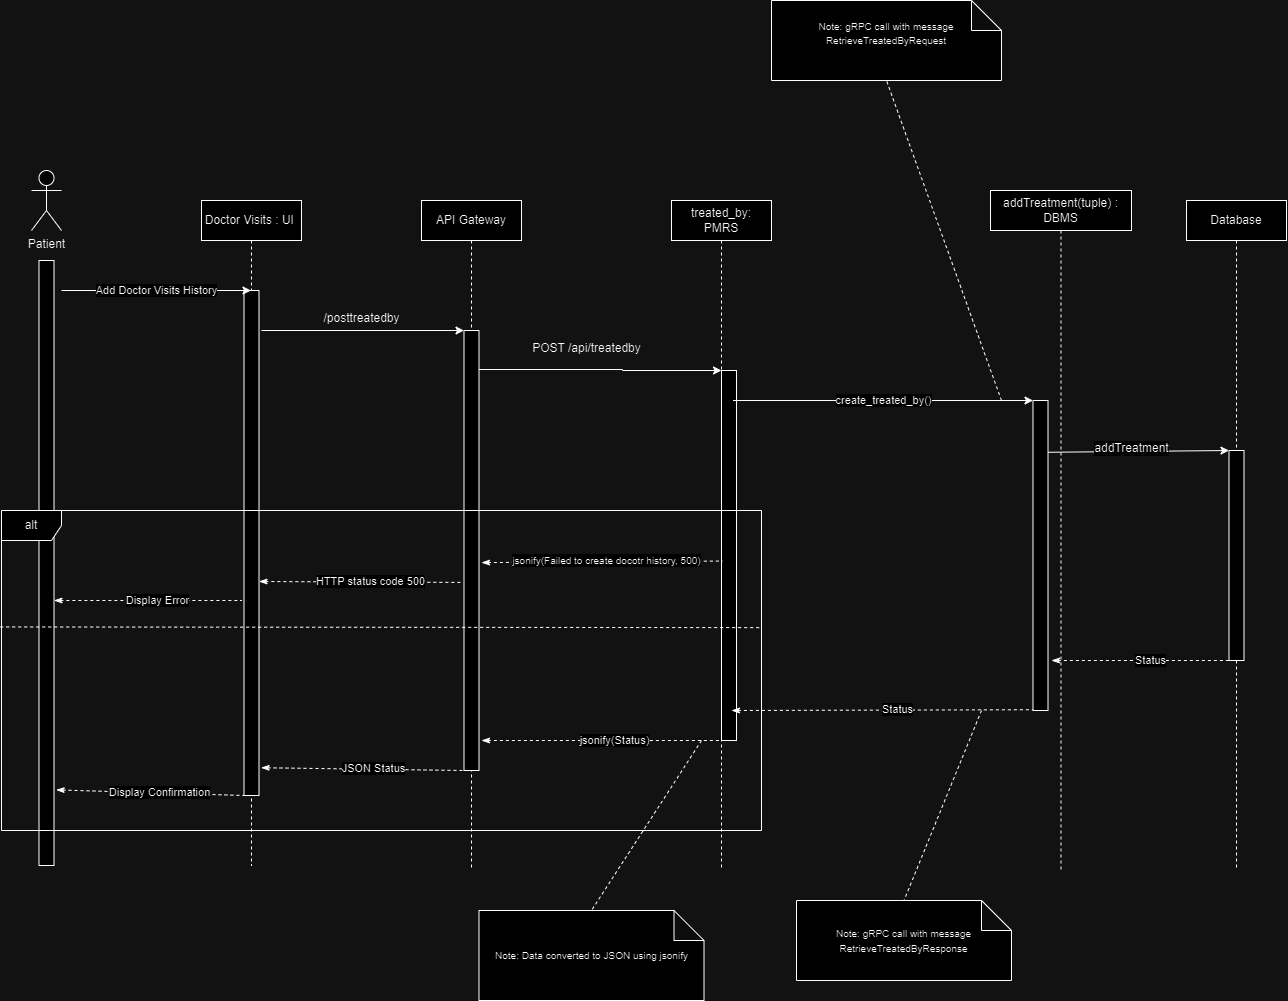

The diagram above was exported from draw.io. Its source (the exported page's mxGraphModel, read from the mxfile embedded in the PNG):
<mxGraphModel dx="1114" dy="1831" grid="1" gridSize="10" guides="1" tooltips="1" connect="1" arrows="1" fold="1" page="1" pageScale="1" pageWidth="850" pageHeight="1100" math="0" shadow="0">
  <root>
    <mxCell id="0" />
    <mxCell id="1" parent="0" />
    <mxCell id="yHfgMNFCegMNzpt0xU4m-1" value="Doctor Visits : UI&amp;nbsp;" style="shape=umlLifeline;perimeter=lifelinePerimeter;whiteSpace=wrap;html=1;container=1;dropTarget=0;collapsible=0;recursiveResize=0;outlineConnect=0;portConstraint=eastwest;newEdgeStyle={&quot;edgeStyle&quot;:&quot;elbowEdgeStyle&quot;,&quot;elbow&quot;:&quot;vertical&quot;,&quot;curved&quot;:0,&quot;rounded&quot;:0};" parent="1" vertex="1">
      <mxGeometry x="290" y="190" width="100" height="665" as="geometry" />
    </mxCell>
    <mxCell id="yHfgMNFCegMNzpt0xU4m-2" value="Patient" style="shape=umlActor;verticalLabelPosition=bottom;verticalAlign=top;html=1;outlineConnect=0;" parent="1" vertex="1">
      <mxGeometry x="120" y="160" width="30" height="60" as="geometry" />
    </mxCell>
    <mxCell id="yHfgMNFCegMNzpt0xU4m-3" value="" style="rounded=0;whiteSpace=wrap;html=1;" parent="1" vertex="1">
      <mxGeometry x="127.5" y="250" width="15" height="605" as="geometry" />
    </mxCell>
    <mxCell id="yHfgMNFCegMNzpt0xU4m-4" value="" style="rounded=0;whiteSpace=wrap;html=1;" parent="1" vertex="1">
      <mxGeometry x="332.5" y="280" width="15" height="505" as="geometry" />
    </mxCell>
    <mxCell id="yHfgMNFCegMNzpt0xU4m-5" value="API Gateway" style="shape=umlLifeline;perimeter=lifelinePerimeter;whiteSpace=wrap;html=1;container=1;dropTarget=0;collapsible=0;recursiveResize=0;outlineConnect=0;portConstraint=eastwest;newEdgeStyle={&quot;edgeStyle&quot;:&quot;elbowEdgeStyle&quot;,&quot;elbow&quot;:&quot;vertical&quot;,&quot;curved&quot;:0,&quot;rounded&quot;:0};" parent="1" vertex="1">
      <mxGeometry x="510" y="190" width="100" height="670" as="geometry" />
    </mxCell>
    <mxCell id="yHfgMNFCegMNzpt0xU4m-6" value="" style="rounded=0;whiteSpace=wrap;html=1;" parent="1" vertex="1">
      <mxGeometry x="552.5" y="320" width="15" height="440" as="geometry" />
    </mxCell>
    <mxCell id="yHfgMNFCegMNzpt0xU4m-7" style="edgeStyle=orthogonalEdgeStyle;rounded=0;orthogonalLoop=1;jettySize=auto;html=1;exitX=1;exitY=0.25;exitDx=0;exitDy=0;entryX=0;entryY=0;entryDx=0;entryDy=0;" parent="1" target="yHfgMNFCegMNzpt0xU4m-10" edge="1">
      <mxGeometry relative="1" as="geometry">
        <mxPoint x="802.5" y="359.9100000000007" as="targetPoint" />
        <mxPoint x="567.5" y="359" as="sourcePoint" />
        <Array as="points">
          <mxPoint x="711" y="359" />
        </Array>
      </mxGeometry>
    </mxCell>
    <mxCell id="yHfgMNFCegMNzpt0xU4m-8" value="POST /api/treatedby" style="text;html=1;align=center;verticalAlign=middle;resizable=0;points=[];autosize=1;strokeColor=none;fillColor=none;" parent="1" vertex="1">
      <mxGeometry x="610" y="323" width="130" height="30" as="geometry" />
    </mxCell>
    <mxCell id="yHfgMNFCegMNzpt0xU4m-9" value="treated_by: PMRS" style="shape=umlLifeline;perimeter=lifelinePerimeter;whiteSpace=wrap;html=1;container=1;dropTarget=0;collapsible=0;recursiveResize=0;outlineConnect=0;portConstraint=eastwest;newEdgeStyle={&quot;edgeStyle&quot;:&quot;elbowEdgeStyle&quot;,&quot;elbow&quot;:&quot;vertical&quot;,&quot;curved&quot;:0,&quot;rounded&quot;:0};" parent="1" vertex="1">
      <mxGeometry x="760" y="190" width="100" height="670" as="geometry" />
    </mxCell>
    <mxCell id="yHfgMNFCegMNzpt0xU4m-10" value="" style="rounded=0;whiteSpace=wrap;html=1;" parent="1" vertex="1">
      <mxGeometry x="810" y="360" width="15" height="370" as="geometry" />
    </mxCell>
    <mxCell id="yHfgMNFCegMNzpt0xU4m-11" value="&lt;span style=&quot;text-align: left;&quot;&gt;addTreatment(tuple)&lt;/span&gt;&amp;nbsp;: DBMS" style="shape=umlLifeline;perimeter=lifelinePerimeter;whiteSpace=wrap;html=1;container=1;dropTarget=0;collapsible=0;recursiveResize=0;outlineConnect=0;portConstraint=eastwest;newEdgeStyle={&quot;edgeStyle&quot;:&quot;elbowEdgeStyle&quot;,&quot;elbow&quot;:&quot;vertical&quot;,&quot;curved&quot;:0,&quot;rounded&quot;:0};" parent="1" vertex="1">
      <mxGeometry x="1079" y="180" width="141" height="680" as="geometry" />
    </mxCell>
    <mxCell id="yHfgMNFCegMNzpt0xU4m-12" value="" style="rounded=0;whiteSpace=wrap;html=1;" parent="1" vertex="1">
      <mxGeometry x="1121.5" y="390" width="15" height="310" as="geometry" />
    </mxCell>
    <mxCell id="yHfgMNFCegMNzpt0xU4m-13" value="create_treated_by()" style="edgeStyle=none;orthogonalLoop=1;jettySize=auto;html=1;rounded=0;" parent="1" edge="1">
      <mxGeometry width="100" relative="1" as="geometry">
        <mxPoint x="821.5" y="390" as="sourcePoint" />
        <mxPoint x="1121.5" y="390" as="targetPoint" />
        <Array as="points" />
        <mxPoint as="offset" />
      </mxGeometry>
    </mxCell>
    <mxCell id="yHfgMNFCegMNzpt0xU4m-14" value="" style="endArrow=classic;html=1;rounded=0;entryX=0;entryY=0;entryDx=0;entryDy=0;" parent="1" target="yHfgMNFCegMNzpt0xU4m-6" edge="1">
      <mxGeometry width="50" height="50" relative="1" as="geometry">
        <mxPoint x="350" y="320" as="sourcePoint" />
        <mxPoint x="552.5" y="389.24" as="targetPoint" />
      </mxGeometry>
    </mxCell>
    <mxCell id="yHfgMNFCegMNzpt0xU4m-15" value="/posttreatedby" style="text;html=1;align=center;verticalAlign=middle;resizable=0;points=[];autosize=1;strokeColor=none;fillColor=none;" parent="1" vertex="1">
      <mxGeometry x="400" y="293" width="100" height="30" as="geometry" />
    </mxCell>
    <mxCell id="yHfgMNFCegMNzpt0xU4m-16" value="Add Doctor Visits History" style="edgeStyle=none;orthogonalLoop=1;jettySize=auto;html=1;rounded=0;" parent="1" target="yHfgMNFCegMNzpt0xU4m-1" edge="1">
      <mxGeometry width="100" relative="1" as="geometry">
        <mxPoint x="150" y="280" as="sourcePoint" />
        <mxPoint x="280" y="290" as="targetPoint" />
        <Array as="points" />
      </mxGeometry>
    </mxCell>
    <mxCell id="yHfgMNFCegMNzpt0xU4m-17" value="Database" style="shape=umlLifeline;perimeter=lifelinePerimeter;whiteSpace=wrap;html=1;container=1;dropTarget=0;collapsible=0;recursiveResize=0;outlineConnect=0;portConstraint=eastwest;newEdgeStyle={&quot;edgeStyle&quot;:&quot;elbowEdgeStyle&quot;,&quot;elbow&quot;:&quot;vertical&quot;,&quot;curved&quot;:0,&quot;rounded&quot;:0};" parent="1" vertex="1">
      <mxGeometry x="1275" y="190" width="100" height="670" as="geometry" />
    </mxCell>
    <mxCell id="yHfgMNFCegMNzpt0xU4m-18" value="" style="rounded=0;whiteSpace=wrap;html=1;" parent="1" vertex="1">
      <mxGeometry x="1317.5" y="440" width="15" height="210" as="geometry" />
    </mxCell>
    <mxCell id="yHfgMNFCegMNzpt0xU4m-19" value="" style="edgeStyle=none;orthogonalLoop=1;jettySize=auto;html=1;rounded=0;entryX=0;entryY=0;entryDx=0;entryDy=0;exitX=1.003;exitY=0.167;exitDx=0;exitDy=0;exitPerimeter=0;" parent="1" source="yHfgMNFCegMNzpt0xU4m-12" target="yHfgMNFCegMNzpt0xU4m-18" edge="1">
      <mxGeometry width="100" relative="1" as="geometry">
        <mxPoint x="1136.5" y="520" as="sourcePoint" />
        <mxPoint x="1325" y="520" as="targetPoint" />
        <Array as="points" />
      </mxGeometry>
    </mxCell>
    <mxCell id="yHfgMNFCegMNzpt0xU4m-20" value="&lt;span style=&quot;font-size: 12px; text-align: left; text-wrap-mode: wrap; background-color: rgb(251, 251, 251);&quot;&gt;addTreatment&lt;/span&gt;" style="edgeLabel;html=1;align=center;verticalAlign=middle;resizable=0;points=[];" parent="yHfgMNFCegMNzpt0xU4m-19" vertex="1" connectable="0">
      <mxGeometry x="-0.0844" y="3" relative="1" as="geometry">
        <mxPoint as="offset" />
      </mxGeometry>
    </mxCell>
    <mxCell id="yHfgMNFCegMNzpt0xU4m-21" value="" style="endArrow=none;dashed=1;html=1;rounded=0;startArrow=classicThin;startFill=1;entryX=0;entryY=1;entryDx=0;entryDy=0;" parent="1" target="yHfgMNFCegMNzpt0xU4m-18" edge="1">
      <mxGeometry width="50" height="50" relative="1" as="geometry">
        <mxPoint x="1140" y="650" as="sourcePoint" />
        <mxPoint x="1260" y="740" as="targetPoint" />
      </mxGeometry>
    </mxCell>
    <mxCell id="yHfgMNFCegMNzpt0xU4m-22" value="Status" style="edgeLabel;html=1;align=center;verticalAlign=middle;resizable=0;points=[];" parent="yHfgMNFCegMNzpt0xU4m-21" vertex="1" connectable="0">
      <mxGeometry x="0.1001" y="1" relative="1" as="geometry">
        <mxPoint as="offset" />
      </mxGeometry>
    </mxCell>
    <mxCell id="yHfgMNFCegMNzpt0xU4m-23" value="&lt;div&gt;&lt;span style=&quot;font-size: 10px;&quot;&gt;Note: gRPC call with&amp;nbsp;&lt;/span&gt;&lt;span style=&quot;background-color: initial; font-size: 10px;&quot;&gt;message RetrieveTreatedByRequest&lt;/span&gt;&lt;/div&gt;&lt;div&gt;&lt;br&gt;&lt;/div&gt;" style="shape=note;whiteSpace=wrap;html=1;backgroundOutline=1;darkOpacity=0.05;" parent="1" vertex="1">
      <mxGeometry x="860" y="-10" width="230" height="80" as="geometry" />
    </mxCell>
    <mxCell id="yHfgMNFCegMNzpt0xU4m-24" value="" style="endArrow=none;dashed=1;html=1;rounded=0;entryX=0.5;entryY=1;entryDx=0;entryDy=0;entryPerimeter=0;" parent="1" target="yHfgMNFCegMNzpt0xU4m-23" edge="1">
      <mxGeometry width="50" height="50" relative="1" as="geometry">
        <mxPoint x="1090" y="390" as="sourcePoint" />
        <mxPoint x="980" y="390" as="targetPoint" />
      </mxGeometry>
    </mxCell>
    <mxCell id="yHfgMNFCegMNzpt0xU4m-25" value="" style="endArrow=none;dashed=1;html=1;rounded=0;startArrow=classicThin;startFill=1;entryX=0;entryY=1;entryDx=0;entryDy=0;" parent="1" edge="1">
      <mxGeometry width="50" height="50" relative="1" as="geometry">
        <mxPoint x="820" y="700" as="sourcePoint" />
        <mxPoint x="1121.5" y="699.23" as="targetPoint" />
      </mxGeometry>
    </mxCell>
    <mxCell id="yHfgMNFCegMNzpt0xU4m-26" value="Status" style="edgeLabel;html=1;align=center;verticalAlign=middle;resizable=0;points=[];" parent="yHfgMNFCegMNzpt0xU4m-25" vertex="1" connectable="0">
      <mxGeometry x="0.1001" y="1" relative="1" as="geometry">
        <mxPoint as="offset" />
      </mxGeometry>
    </mxCell>
    <mxCell id="yHfgMNFCegMNzpt0xU4m-27" value="" style="endArrow=none;dashed=1;html=1;rounded=0;startArrow=classicThin;startFill=1;entryX=0;entryY=1;entryDx=0;entryDy=0;" parent="1" target="yHfgMNFCegMNzpt0xU4m-10" edge="1">
      <mxGeometry width="50" height="50" relative="1" as="geometry">
        <mxPoint x="570" y="730" as="sourcePoint" />
        <mxPoint x="802.5" y="730" as="targetPoint" />
      </mxGeometry>
    </mxCell>
    <mxCell id="yHfgMNFCegMNzpt0xU4m-28" value="jsonify(Status)" style="edgeLabel;html=1;align=center;verticalAlign=middle;resizable=0;points=[];" parent="yHfgMNFCegMNzpt0xU4m-27" vertex="1" connectable="0">
      <mxGeometry x="0.1001" y="1" relative="1" as="geometry">
        <mxPoint as="offset" />
      </mxGeometry>
    </mxCell>
    <mxCell id="yHfgMNFCegMNzpt0xU4m-29" value="&lt;div&gt;&lt;span style=&quot;font-size: 10px;&quot;&gt;Note: gRPC call with&amp;nbsp;&lt;/span&gt;&lt;span style=&quot;background-color: initial; font-size: 10px;&quot;&gt;message RetrieveTreatedByResponse&lt;/span&gt;&lt;/div&gt;" style="shape=note;whiteSpace=wrap;html=1;backgroundOutline=1;darkOpacity=0.05;" parent="1" vertex="1">
      <mxGeometry x="885" y="890" width="215" height="80" as="geometry" />
    </mxCell>
    <mxCell id="yHfgMNFCegMNzpt0xU4m-30" value="" style="endArrow=none;dashed=1;html=1;rounded=0;entryX=0.5;entryY=0;entryDx=0;entryDy=0;entryPerimeter=0;" parent="1" target="yHfgMNFCegMNzpt0xU4m-29" edge="1">
      <mxGeometry width="50" height="50" relative="1" as="geometry">
        <mxPoint x="1070" y="700" as="sourcePoint" />
        <mxPoint x="990" y="1070" as="targetPoint" />
      </mxGeometry>
    </mxCell>
    <mxCell id="yHfgMNFCegMNzpt0xU4m-31" value="&lt;font style=&quot;font-size: 10px;&quot;&gt;Note: Data converted to JSON using jsonify&lt;/font&gt;" style="shape=note;whiteSpace=wrap;html=1;backgroundOutline=1;darkOpacity=0.05;" parent="1" vertex="1">
      <mxGeometry x="567.5" y="900" width="225" height="90" as="geometry" />
    </mxCell>
    <mxCell id="yHfgMNFCegMNzpt0xU4m-32" value="" style="endArrow=none;dashed=1;html=1;rounded=0;entryX=0.5;entryY=0;entryDx=0;entryDy=0;entryPerimeter=0;" parent="1" target="yHfgMNFCegMNzpt0xU4m-31" edge="1">
      <mxGeometry width="50" height="50" relative="1" as="geometry">
        <mxPoint x="790" y="730" as="sourcePoint" />
        <mxPoint x="685" y="1110" as="targetPoint" />
      </mxGeometry>
    </mxCell>
    <mxCell id="yHfgMNFCegMNzpt0xU4m-33" value="" style="endArrow=none;dashed=1;html=1;rounded=0;startArrow=classicThin;startFill=1;exitX=1.142;exitY=0.945;exitDx=0;exitDy=0;exitPerimeter=0;" parent="1" source="yHfgMNFCegMNzpt0xU4m-4" edge="1">
      <mxGeometry width="50" height="50" relative="1" as="geometry">
        <mxPoint x="370" y="760" as="sourcePoint" />
        <mxPoint x="552.5" y="760" as="targetPoint" />
      </mxGeometry>
    </mxCell>
    <mxCell id="yHfgMNFCegMNzpt0xU4m-34" value="JSON Status" style="edgeLabel;html=1;align=center;verticalAlign=middle;resizable=0;points=[];" parent="yHfgMNFCegMNzpt0xU4m-33" vertex="1" connectable="0">
      <mxGeometry x="0.1001" y="1" relative="1" as="geometry">
        <mxPoint as="offset" />
      </mxGeometry>
    </mxCell>
    <mxCell id="yHfgMNFCegMNzpt0xU4m-35" value="" style="endArrow=none;dashed=1;html=1;rounded=0;startArrow=classicThin;startFill=1;exitX=1.143;exitY=0.875;exitDx=0;exitDy=0;exitPerimeter=0;" parent="1" source="yHfgMNFCegMNzpt0xU4m-3" edge="1">
      <mxGeometry width="50" height="50" relative="1" as="geometry">
        <mxPoint x="150" y="790" as="sourcePoint" />
        <mxPoint x="332.5" y="785" as="targetPoint" />
      </mxGeometry>
    </mxCell>
    <mxCell id="yHfgMNFCegMNzpt0xU4m-36" value="Display Confirmation" style="edgeLabel;html=1;align=center;verticalAlign=middle;resizable=0;points=[];" parent="yHfgMNFCegMNzpt0xU4m-35" vertex="1" connectable="0">
      <mxGeometry x="0.1001" y="1" relative="1" as="geometry">
        <mxPoint as="offset" />
      </mxGeometry>
    </mxCell>
    <mxCell id="yHfgMNFCegMNzpt0xU4m-39" value="" style="endArrow=none;dashed=1;html=1;rounded=0;startArrow=classicThin;startFill=1;entryX=0.059;entryY=0.515;entryDx=0;entryDy=0;entryPerimeter=0;" parent="1" target="yHfgMNFCegMNzpt0xU4m-10" edge="1">
      <mxGeometry width="50" height="50" relative="1" as="geometry">
        <mxPoint x="570" y="552.1" as="sourcePoint" />
        <mxPoint x="802.5" y="552.1" as="targetPoint" />
      </mxGeometry>
    </mxCell>
    <mxCell id="yHfgMNFCegMNzpt0xU4m-40" value="&lt;font style=&quot;font-size: 10px;&quot;&gt;jsonify(Failed to create docotr history, 500)&lt;/font&gt;" style="edgeLabel;html=1;align=center;verticalAlign=middle;resizable=0;points=[];" parent="yHfgMNFCegMNzpt0xU4m-39" vertex="1" connectable="0">
      <mxGeometry x="0.1001" y="1" relative="1" as="geometry">
        <mxPoint x="-8" y="-1" as="offset" />
      </mxGeometry>
    </mxCell>
    <mxCell id="yHfgMNFCegMNzpt0xU4m-41" value="" style="endArrow=none;dashed=1;html=1;rounded=0;startArrow=classicThin;startFill=1;entryX=-0.181;entryY=0.593;entryDx=0;entryDy=0;entryPerimeter=0;" parent="1" edge="1">
      <mxGeometry width="50" height="50" relative="1" as="geometry">
        <mxPoint x="347.5" y="571" as="sourcePoint" />
        <mxPoint x="549.7850000000001" y="571.9200000000001" as="targetPoint" />
      </mxGeometry>
    </mxCell>
    <mxCell id="yHfgMNFCegMNzpt0xU4m-42" value="HTTP status code 500" style="edgeLabel;html=1;align=center;verticalAlign=middle;resizable=0;points=[];" parent="yHfgMNFCegMNzpt0xU4m-41" vertex="1" connectable="0">
      <mxGeometry x="0.1001" y="1" relative="1" as="geometry">
        <mxPoint as="offset" />
      </mxGeometry>
    </mxCell>
    <mxCell id="yHfgMNFCegMNzpt0xU4m-43" value="" style="endArrow=none;dashed=1;html=1;rounded=0;startArrow=classicThin;startFill=1;" parent="1" edge="1">
      <mxGeometry width="50" height="50" relative="1" as="geometry">
        <mxPoint x="142.5" y="590" as="sourcePoint" />
        <mxPoint x="330" y="590" as="targetPoint" />
      </mxGeometry>
    </mxCell>
    <mxCell id="yHfgMNFCegMNzpt0xU4m-44" value="Display Error" style="edgeLabel;html=1;align=center;verticalAlign=middle;resizable=0;points=[];" parent="yHfgMNFCegMNzpt0xU4m-43" vertex="1" connectable="0">
      <mxGeometry x="0.1001" y="1" relative="1" as="geometry">
        <mxPoint as="offset" />
      </mxGeometry>
    </mxCell>
    <mxCell id="0zFaTJ90Lo-8AFIt4f28-1" value="alt" style="shape=umlFrame;whiteSpace=wrap;html=1;pointerEvents=0;" vertex="1" parent="1">
      <mxGeometry x="90" y="500" width="760" height="320" as="geometry" />
    </mxCell>
    <mxCell id="0zFaTJ90Lo-8AFIt4f28-2" value="" style="endArrow=none;dashed=1;html=1;rounded=0;exitX=-0.001;exitY=0.342;exitDx=0;exitDy=0;exitPerimeter=0;entryX=0.997;entryY=0.366;entryDx=0;entryDy=0;entryPerimeter=0;" edge="1" parent="1" target="0zFaTJ90Lo-8AFIt4f28-1">
      <mxGeometry width="50" height="50" relative="1" as="geometry">
        <mxPoint x="88.69999999999982" y="616.44" as="sourcePoint" />
        <mxPoint x="1390" y="617" as="targetPoint" />
      </mxGeometry>
    </mxCell>
  </root>
</mxGraphModel>